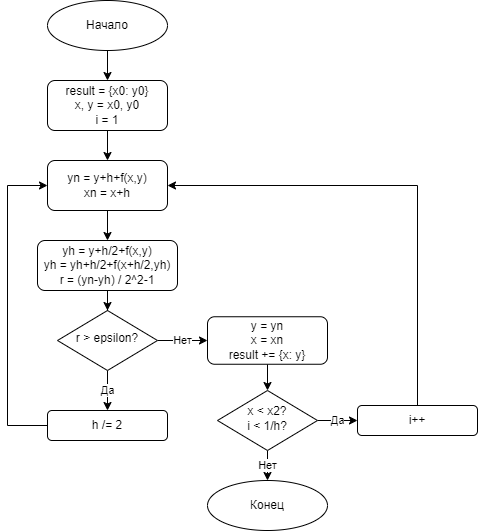

The diagram above was exported from draw.io. Its source (the exported page's mxGraphModel, read from the mxfile embedded in the PNG):
<mxGraphModel dx="1098" dy="820" grid="1" gridSize="10" guides="1" tooltips="1" connect="1" arrows="1" fold="1" page="1" pageScale="1" pageWidth="827" pageHeight="1169" math="0" shadow="0">
  <root>
    <mxCell id="WIyWlLk6GJQsqaUBKTNV-0" />
    <mxCell id="WIyWlLk6GJQsqaUBKTNV-1" parent="WIyWlLk6GJQsqaUBKTNV-0" />
    <mxCell id="n4vD3fFOSPQbCt1qds4k-6" style="edgeStyle=orthogonalEdgeStyle;rounded=0;orthogonalLoop=1;jettySize=auto;html=1;entryX=0.5;entryY=0;entryDx=0;entryDy=0;" edge="1" parent="WIyWlLk6GJQsqaUBKTNV-1" source="WIyWlLk6GJQsqaUBKTNV-3" target="n4vD3fFOSPQbCt1qds4k-1">
      <mxGeometry relative="1" as="geometry" />
    </mxCell>
    <mxCell id="WIyWlLk6GJQsqaUBKTNV-3" value="result = {x0: y0}&lt;div&gt;x, y = x0, y0&lt;/div&gt;&lt;div&gt;i = 1&lt;/div&gt;" style="rounded=1;whiteSpace=wrap;html=1;fontSize=12;glass=0;strokeWidth=1;shadow=0;" parent="WIyWlLk6GJQsqaUBKTNV-1" vertex="1">
      <mxGeometry x="150" y="130" width="120" height="50" as="geometry" />
    </mxCell>
    <mxCell id="n4vD3fFOSPQbCt1qds4k-9" value="Да" style="edgeStyle=orthogonalEdgeStyle;rounded=0;orthogonalLoop=1;jettySize=auto;html=1;entryX=0.5;entryY=0;entryDx=0;entryDy=0;" edge="1" parent="WIyWlLk6GJQsqaUBKTNV-1" source="WIyWlLk6GJQsqaUBKTNV-6" target="n4vD3fFOSPQbCt1qds4k-4">
      <mxGeometry relative="1" as="geometry" />
    </mxCell>
    <mxCell id="n4vD3fFOSPQbCt1qds4k-12" value="Нет" style="edgeStyle=orthogonalEdgeStyle;rounded=0;orthogonalLoop=1;jettySize=auto;html=1;entryX=0;entryY=0.5;entryDx=0;entryDy=0;" edge="1" parent="WIyWlLk6GJQsqaUBKTNV-1" source="WIyWlLk6GJQsqaUBKTNV-6" target="n4vD3fFOSPQbCt1qds4k-11">
      <mxGeometry relative="1" as="geometry" />
    </mxCell>
    <mxCell id="WIyWlLk6GJQsqaUBKTNV-6" value="r &amp;gt; epsilon?" style="rhombus;whiteSpace=wrap;html=1;shadow=0;fontFamily=Helvetica;fontSize=12;align=center;strokeWidth=1;spacing=6;spacingTop=-4;" parent="WIyWlLk6GJQsqaUBKTNV-1" vertex="1">
      <mxGeometry x="160" y="360" width="100" height="60" as="geometry" />
    </mxCell>
    <mxCell id="n4vD3fFOSPQbCt1qds4k-5" style="edgeStyle=orthogonalEdgeStyle;rounded=0;orthogonalLoop=1;jettySize=auto;html=1;entryX=0.5;entryY=0;entryDx=0;entryDy=0;" edge="1" parent="WIyWlLk6GJQsqaUBKTNV-1" source="n4vD3fFOSPQbCt1qds4k-0" target="WIyWlLk6GJQsqaUBKTNV-3">
      <mxGeometry relative="1" as="geometry" />
    </mxCell>
    <mxCell id="n4vD3fFOSPQbCt1qds4k-0" value="Начало" style="ellipse;whiteSpace=wrap;html=1;" vertex="1" parent="WIyWlLk6GJQsqaUBKTNV-1">
      <mxGeometry x="150" y="50" width="120" height="50" as="geometry" />
    </mxCell>
    <mxCell id="n4vD3fFOSPQbCt1qds4k-7" style="edgeStyle=orthogonalEdgeStyle;rounded=0;orthogonalLoop=1;jettySize=auto;html=1;entryX=0.5;entryY=0;entryDx=0;entryDy=0;" edge="1" parent="WIyWlLk6GJQsqaUBKTNV-1" source="n4vD3fFOSPQbCt1qds4k-1" target="n4vD3fFOSPQbCt1qds4k-2">
      <mxGeometry relative="1" as="geometry" />
    </mxCell>
    <mxCell id="n4vD3fFOSPQbCt1qds4k-1" value="yn = y+h+f(x,y)&lt;div&gt;xn = x+h&lt;/div&gt;" style="rounded=1;whiteSpace=wrap;html=1;fontSize=12;glass=0;strokeWidth=1;shadow=0;" vertex="1" parent="WIyWlLk6GJQsqaUBKTNV-1">
      <mxGeometry x="150" y="210" width="120" height="50" as="geometry" />
    </mxCell>
    <mxCell id="n4vD3fFOSPQbCt1qds4k-8" style="edgeStyle=orthogonalEdgeStyle;rounded=0;orthogonalLoop=1;jettySize=auto;html=1;entryX=0.5;entryY=0;entryDx=0;entryDy=0;" edge="1" parent="WIyWlLk6GJQsqaUBKTNV-1" source="n4vD3fFOSPQbCt1qds4k-2" target="WIyWlLk6GJQsqaUBKTNV-6">
      <mxGeometry relative="1" as="geometry" />
    </mxCell>
    <mxCell id="n4vD3fFOSPQbCt1qds4k-2" value="yh = y+h/2+f(x,y)&lt;div&gt;yh = yh+h/2+f(x+h/2,yh)&lt;/div&gt;&lt;div&gt;r = (yn-yh) / 2^2-1&lt;/div&gt;" style="rounded=1;whiteSpace=wrap;html=1;fontSize=12;glass=0;strokeWidth=1;shadow=0;" vertex="1" parent="WIyWlLk6GJQsqaUBKTNV-1">
      <mxGeometry x="140" y="290" width="140" height="50" as="geometry" />
    </mxCell>
    <mxCell id="n4vD3fFOSPQbCt1qds4k-10" style="edgeStyle=orthogonalEdgeStyle;rounded=0;orthogonalLoop=1;jettySize=auto;html=1;entryX=0;entryY=0.5;entryDx=0;entryDy=0;" edge="1" parent="WIyWlLk6GJQsqaUBKTNV-1" source="n4vD3fFOSPQbCt1qds4k-4" target="n4vD3fFOSPQbCt1qds4k-1">
      <mxGeometry relative="1" as="geometry">
        <Array as="points">
          <mxPoint x="110" y="475" />
          <mxPoint x="110" y="235" />
        </Array>
      </mxGeometry>
    </mxCell>
    <mxCell id="n4vD3fFOSPQbCt1qds4k-4" value="h /= 2" style="rounded=1;whiteSpace=wrap;html=1;fontSize=12;glass=0;strokeWidth=1;shadow=0;" vertex="1" parent="WIyWlLk6GJQsqaUBKTNV-1">
      <mxGeometry x="150" y="460" width="120" height="30" as="geometry" />
    </mxCell>
    <mxCell id="n4vD3fFOSPQbCt1qds4k-14" style="edgeStyle=orthogonalEdgeStyle;rounded=0;orthogonalLoop=1;jettySize=auto;html=1;entryX=0.5;entryY=0;entryDx=0;entryDy=0;" edge="1" parent="WIyWlLk6GJQsqaUBKTNV-1" source="n4vD3fFOSPQbCt1qds4k-11" target="n4vD3fFOSPQbCt1qds4k-13">
      <mxGeometry relative="1" as="geometry" />
    </mxCell>
    <mxCell id="n4vD3fFOSPQbCt1qds4k-11" value="y = yn&lt;div&gt;x = xn&lt;/div&gt;&lt;div&gt;result += {x: y}&lt;/div&gt;" style="rounded=1;whiteSpace=wrap;html=1;fontSize=12;glass=0;strokeWidth=1;shadow=0;" vertex="1" parent="WIyWlLk6GJQsqaUBKTNV-1">
      <mxGeometry x="310" y="366.25" width="120" height="47.5" as="geometry" />
    </mxCell>
    <mxCell id="n4vD3fFOSPQbCt1qds4k-17" value="Да" style="edgeStyle=orthogonalEdgeStyle;rounded=0;orthogonalLoop=1;jettySize=auto;html=1;" edge="1" parent="WIyWlLk6GJQsqaUBKTNV-1" source="n4vD3fFOSPQbCt1qds4k-13" target="n4vD3fFOSPQbCt1qds4k-16">
      <mxGeometry relative="1" as="geometry" />
    </mxCell>
    <mxCell id="n4vD3fFOSPQbCt1qds4k-20" value="Нет" style="edgeStyle=orthogonalEdgeStyle;rounded=0;orthogonalLoop=1;jettySize=auto;html=1;entryX=0.5;entryY=0;entryDx=0;entryDy=0;" edge="1" parent="WIyWlLk6GJQsqaUBKTNV-1" source="n4vD3fFOSPQbCt1qds4k-13" target="n4vD3fFOSPQbCt1qds4k-19">
      <mxGeometry relative="1" as="geometry" />
    </mxCell>
    <mxCell id="n4vD3fFOSPQbCt1qds4k-13" value="x &amp;lt; x2?&lt;div&gt;i &amp;lt; 1/h?&lt;/div&gt;" style="rhombus;whiteSpace=wrap;html=1;shadow=0;fontFamily=Helvetica;fontSize=12;align=center;strokeWidth=1;spacing=6;spacingTop=-4;" vertex="1" parent="WIyWlLk6GJQsqaUBKTNV-1">
      <mxGeometry x="320" y="440" width="100" height="60" as="geometry" />
    </mxCell>
    <mxCell id="n4vD3fFOSPQbCt1qds4k-18" style="edgeStyle=orthogonalEdgeStyle;rounded=0;orthogonalLoop=1;jettySize=auto;html=1;entryX=1;entryY=0.5;entryDx=0;entryDy=0;" edge="1" parent="WIyWlLk6GJQsqaUBKTNV-1" source="n4vD3fFOSPQbCt1qds4k-16" target="n4vD3fFOSPQbCt1qds4k-1">
      <mxGeometry relative="1" as="geometry">
        <Array as="points">
          <mxPoint x="520" y="235" />
        </Array>
      </mxGeometry>
    </mxCell>
    <mxCell id="n4vD3fFOSPQbCt1qds4k-16" value="i++" style="rounded=1;whiteSpace=wrap;html=1;fontSize=12;glass=0;strokeWidth=1;shadow=0;" vertex="1" parent="WIyWlLk6GJQsqaUBKTNV-1">
      <mxGeometry x="460" y="455" width="120" height="30" as="geometry" />
    </mxCell>
    <mxCell id="n4vD3fFOSPQbCt1qds4k-19" value="Конец" style="ellipse;whiteSpace=wrap;html=1;" vertex="1" parent="WIyWlLk6GJQsqaUBKTNV-1">
      <mxGeometry x="310" y="530" width="120" height="50" as="geometry" />
    </mxCell>
  </root>
</mxGraphModel>